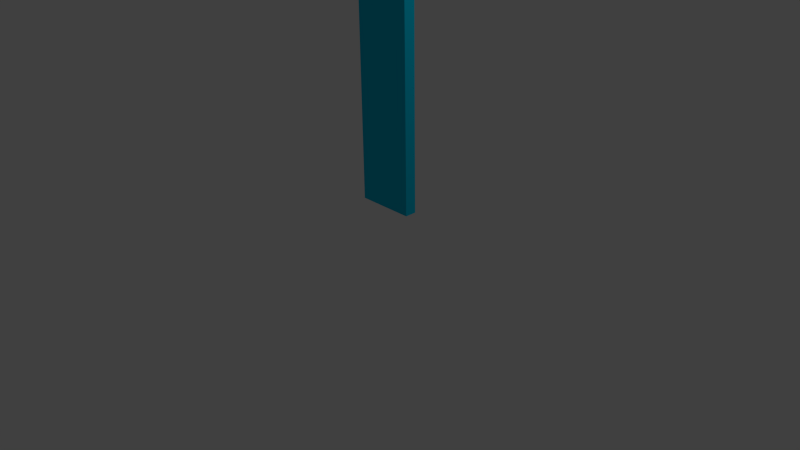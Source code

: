 # Source: weapon1.blend  (saved by Blender 2.75.0; exported with 4.5.12 LTS)
import bpy
from mathutils import Matrix  # noqa: F401  (used for matrix-valued properties, if any)

bpy.ops.wm.read_factory_settings(use_empty=True)
scene = bpy.context.scene
scene.name = 'Scene'

# ---- collections
col_collection_1 = bpy.data.collections.new('Collection 1'); scene.collection.children.link(col_collection_1)

# ---- materials (node trees are filled in below, after node groups)
mat_material = bpy.data.materials.new('Material')
mat_material.alpha_threshold = 0.0
mat_material.use_transparent_shadow = False
mat_material.diffuse_color = (0.0, 0.5489, 0.8, 1.0)
mat_material.roughness = 0.5
mat_material.line_color = (0.0, 0.0, 0.0, 1.0)

# ---- material node trees

# ---- world
world_world = bpy.data.worlds.new('World'); scene.world = world_world
world_world.color = (0.05088, 0.05088, 0.05088)
world_world.use_sun_shadow = False
world_world.sun_shadow_jitter_overblur = 0.0
world_world.cycles.sampling_method = 'MANUAL'
world_world.cycles.sample_map_resolution = 256

# ---- cameras
cam_camera = bpy.data.cameras.new('Camera')
cam_camera.clip_end = 100.0
cam_camera.lens = 35.0
cam_camera.sensor_width = 32.0
cam_camera.sensor_height = 18.0
cam_camera.ortho_scale = 7.314
cam_camera.dof.focus_distance = 0.0
cam_camera.dof.aperture_fstop = 128.0

# ---- lights
light_lamp = bpy.data.lights.new('Lamp', 'POINT')
light_lamp.transmission_factor = 0.0
light_lamp.cutoff_distance = 30.0
light_lamp.energy = 100.0
light_lamp.shadow_buffer_clip_start = 1.001
light_lamp.shadow_soft_size = 0.1
light_lamp.shadow_maximum_resolution = 0.006
light_lamp.use_absolute_resolution = True
light_lamp.cycles.use_multiple_importance_sampling = False

# ---- meshes
me_cube = bpy.data.meshes.new('Cube')
me_cube.from_pydata([(0.3258, 0.4285, 0.5572), (-0.4604, 0.4285, 0.5572), (-0.4604, 0.2732, 0.5572), (0.3258, 0.2732, 0.5572), (0.3258, 0.4285, 4.783), (-0.4604, 0.4285, 4.783), (-0.4604, 0.2732, 4.783), (0.3258, 0.2732, 4.783), (0.3258, 0.4285, 5.667), (-0.05661, 0.4285, 5.667), (0.3258, 0.2732, 5.667), (-0.05661, 0.2732, 5.667)], [], [(0, 3, 2, 1), (6, 11, 9, 5), (0, 1, 5, 4), (1, 2, 6, 5), (2, 3, 7, 6), (4, 7, 3, 0), (8, 9, 11, 10), (5, 9, 8, 4), (7, 10, 11, 6), (4, 8, 10, 7)])
me_cube.materials.append(mat_material)
me_cube.use_remesh_preserve_volume = False
me_cube.use_remesh_preserve_attributes = False
me_cube.use_mirror_vertex_groups = False
me_cube.update()

# ---- objects
ob_cube = bpy.data.objects.new('Cube', me_cube)
ob_lamp = bpy.data.objects.new('Lamp', light_lamp)
ob_camera = bpy.data.objects.new('Camera', cam_camera)

# ---- transforms, parenting, visibility, modifiers, constraints
ob_cube.location = (0.0, 0.0, 0.0)
ob_cube.lock_rotations_4d = False
ob_cube.empty_display_type = 'ARROWS'
ob_cube.lineart.crease_threshold = 0.0
ob_lamp.location = (4.076, 1.005, 5.904)
ob_lamp.rotation_euler = (0.6503, 0.05522, 1.866)
ob_lamp.lock_rotations_4d = False
ob_lamp.empty_display_type = 'ARROWS'
ob_lamp.color = (0.0, 0.0, 0.0, 0.0)
ob_lamp.lineart.crease_threshold = 0.0
ob_camera.location = (7.481, -6.508, 5.344)
ob_camera.rotation_euler = (1.109, 0.01082, 0.8149)
ob_camera.lock_rotations_4d = False
ob_camera.empty_display_type = 'ARROWS'
ob_camera.color = (0.0, 0.0, 0.0, 0.0)
ob_camera.display_type = 'WIRE'
ob_camera.lineart.crease_threshold = 0.0

# ---- collection membership
col_collection_1.objects.link(ob_cube)
col_collection_1.objects.link(ob_lamp)
col_collection_1.objects.link(ob_camera)

# ---- scene / render settings (as saved in the file)
scene.camera = ob_camera
scene.frame_start = 1; scene.frame_end = 250; scene.frame_set(1)
scene.render.engine = 'BLENDER_EEVEE_NEXT'
scene.render.resolution_percentage = 50
scene.render.dither_intensity = 0.0
scene.cycles.use_denoising = False
scene.cycles.samples = 10
scene.cycles.sampling_pattern = 'TABULATED_SOBOL'
scene.cycles.light_sampling_threshold = 0.0
scene.cycles.use_adaptive_sampling = False
scene.cycles.use_light_tree = False
scene.cycles.blur_glossy = 0.0
scene.cycles.pixel_filter_type = 'GAUSSIAN'
scene.cycles.sample_clamp_indirect = 0.0
scene.view_settings.view_transform = 'Standard'
bpy.context.view_layer.update()
